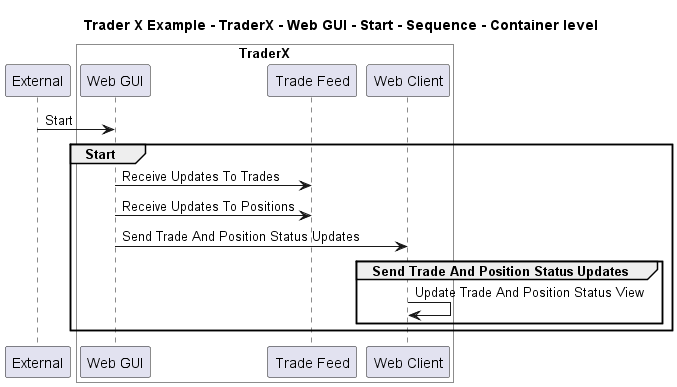

The diagram above was rendered by PlantUML. Its source (embedded in the PNG):
@startuml

title Trader X Example - TraderX - Web GUI - Start - Sequence - Container level

participant "External" as C4InterFlow.SoftwareSystems.ExternalSystem

box "TraderX" #White
    participant "Web GUI" as TraderXExample.SoftwareSystems.TraderX.Containers.WebGUI
    participant "Trade Feed" as TraderXExample.SoftwareSystems.TraderX.Containers.TradeFeed
    participant "Web Client" as TraderXExample.SoftwareSystems.TraderX.Containers.WebClient
end box


C4InterFlow.SoftwareSystems.ExternalSystem -> TraderXExample.SoftwareSystems.TraderX.Containers.WebGUI : Start
group Start
TraderXExample.SoftwareSystems.TraderX.Containers.WebGUI -> TraderXExample.SoftwareSystems.TraderX.Containers.TradeFeed : Receive Updates To Trades
TraderXExample.SoftwareSystems.TraderX.Containers.WebGUI -> TraderXExample.SoftwareSystems.TraderX.Containers.TradeFeed : Receive Updates To Positions
TraderXExample.SoftwareSystems.TraderX.Containers.WebGUI -> TraderXExample.SoftwareSystems.TraderX.Containers.WebClient : Send Trade And Position Status Updates
group Send Trade And Position Status Updates
TraderXExample.SoftwareSystems.TraderX.Containers.WebClient -> TraderXExample.SoftwareSystems.TraderX.Containers.WebClient : Update Trade And Position Status View
end
end


@enduml